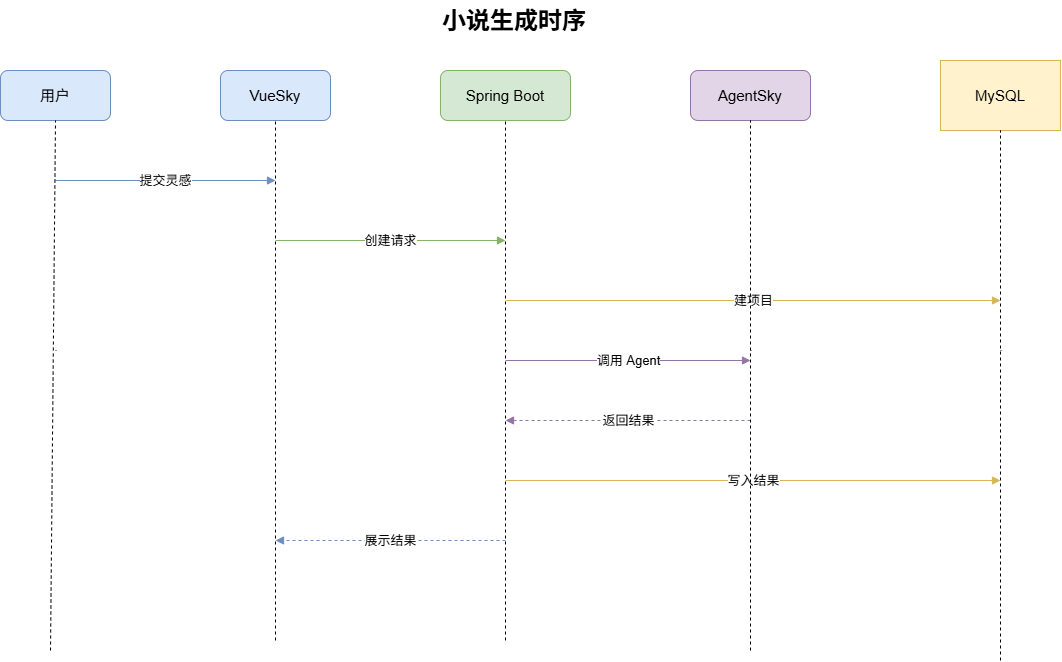

The diagram above was exported from draw.io. Its source (the exported page's mxGraphModel, read from the mxfile embedded in the PNG):
<mxGraphModel dx="1503" dy="679" grid="1" gridSize="10" guides="1" tooltips="1" connect="1" arrows="1" fold="1" page="1" pageScale="1" pageWidth="1280" pageHeight="720" math="0" shadow="0">
  <root>
    <mxCell id="0" />
    <mxCell id="1" parent="0" />
    <mxCell id="title" parent="1" style="text;html=1;strokeColor=none;fillColor=none;fontSize=24;fontStyle=1" value="小说生成时序" vertex="1">
      <mxGeometry height="40" width="240" x="520" y="40" as="geometry" />
    </mxCell>
    <mxCell id="u" parent="1" style="rounded=1;whiteSpace=wrap;html=1;fillColor=#dae8fc;strokeColor=#6c8ebf;fontSize=15" value="用户" vertex="1">
      <mxGeometry height="50" width="110" x="80" y="110" as="geometry" />
    </mxCell>
    <mxCell id="v" parent="1" style="rounded=1;whiteSpace=wrap;html=1;fillColor=#dae8fc;strokeColor=#6c8ebf;fontSize=15" value="VueSky" vertex="1">
      <mxGeometry height="50" width="110" x="300" y="110" as="geometry" />
    </mxCell>
    <mxCell id="j" parent="1" style="rounded=1;whiteSpace=wrap;html=1;fillColor=#d5e8d4;strokeColor=#82b366;fontSize=15" value="Spring Boot" vertex="1">
      <mxGeometry height="50" width="130" x="520" y="110" as="geometry" />
    </mxCell>
    <mxCell id="p" parent="1" style="rounded=1;whiteSpace=wrap;html=1;fillColor=#e1d5e7;strokeColor=#9673a6;fontSize=15" value="AgentSky" vertex="1">
      <mxGeometry height="50" width="120" x="770" y="110" as="geometry" />
    </mxCell>
    <mxCell id="d" parent="1" style="shape=cylinder3d;whiteSpace=wrap;html=1;boundedLbl=1;backgroundOutline=1;size=15;fillColor=#fff2cc;strokeColor=#d6b656;fontSize=15" value="MySQL" vertex="1">
      <mxGeometry height="70" width="120" x="1020" y="100" as="geometry" />
    </mxCell>
    <mxCell id="lu" parent="1" style="shape=line;strokeWidth=1;dashed=1;html=1;strokeColor=#999999" value="" vertex="1">
      <mxGeometry height="420" width="1" x="135" y="180" as="geometry" />
    </mxCell>
    <mxCell id="lv" parent="1" style="shape=line;strokeWidth=1;dashed=1;html=1;strokeColor=#999999" value="" vertex="1">
      <mxGeometry height="420" width="1" x="355" y="180" as="geometry" />
    </mxCell>
    <mxCell id="lj" parent="1" style="shape=line;strokeWidth=1;dashed=1;html=1;strokeColor=#999999" value="" vertex="1">
      <mxGeometry height="420" width="1" x="585" y="180" as="geometry" />
    </mxCell>
    <mxCell id="lp" parent="1" style="shape=line;strokeWidth=1;dashed=1;html=1;strokeColor=#999999" value="" vertex="1">
      <mxGeometry height="420" width="1" x="830" y="180" as="geometry" />
    </mxCell>
    <mxCell id="ld" parent="1" style="shape=line;strokeWidth=1;dashed=1;html=1;strokeColor=#999999" value="" vertex="1">
      <mxGeometry height="420" width="1" x="1080" y="180" as="geometry" />
    </mxCell>
    <mxCell id="s1" edge="1" parent="1" style="endArrow=block;html=1;rounded=0;strokeColor=#6c8ebf;fontSize=13" value="提交灵感">
      <mxGeometry relative="1" as="geometry">
        <mxPoint x="135" y="220" as="sourcePoint" />
        <mxPoint x="355" y="220" as="targetPoint" />
      </mxGeometry>
    </mxCell>
    <mxCell id="s2" edge="1" parent="1" style="endArrow=block;html=1;rounded=0;strokeColor=#82b366;fontSize=13" value="创建请求">
      <mxGeometry relative="1" as="geometry">
        <mxPoint x="355" y="280" as="sourcePoint" />
        <mxPoint x="585" y="280" as="targetPoint" />
      </mxGeometry>
    </mxCell>
    <mxCell id="s3" edge="1" parent="1" style="endArrow=block;html=1;rounded=0;strokeColor=#d6b656;fontSize=13" value="建项目">
      <mxGeometry relative="1" as="geometry">
        <mxPoint x="585" y="340" as="sourcePoint" />
        <mxPoint x="1080" y="340" as="targetPoint" />
      </mxGeometry>
    </mxCell>
    <mxCell id="s4" edge="1" parent="1" style="endArrow=block;html=1;rounded=0;strokeColor=#9673a6;fontSize=13" value="调用 Agent">
      <mxGeometry relative="1" as="geometry">
        <mxPoint x="585" y="400" as="sourcePoint" />
        <mxPoint x="830" y="400" as="targetPoint" />
      </mxGeometry>
    </mxCell>
    <mxCell id="s5" edge="1" parent="1" style="endArrow=block;html=1;rounded=0;dashed=1;strokeColor=#9673a6;fontSize=13" value="返回结果">
      <mxGeometry relative="1" as="geometry">
        <mxPoint x="830" y="460" as="sourcePoint" />
        <mxPoint x="585" y="460" as="targetPoint" />
      </mxGeometry>
    </mxCell>
    <mxCell id="s6" edge="1" parent="1" style="endArrow=block;html=1;rounded=0;strokeColor=#d6b656;fontSize=13" value="写入结果">
      <mxGeometry relative="1" as="geometry">
        <mxPoint x="585" y="520" as="sourcePoint" />
        <mxPoint x="1080" y="520" as="targetPoint" />
      </mxGeometry>
    </mxCell>
    <mxCell id="s7" edge="1" parent="1" style="endArrow=block;html=1;rounded=0;dashed=1;strokeColor=#6c8ebf;fontSize=13" value="展示结果">
      <mxGeometry relative="1" as="geometry">
        <mxPoint x="585" y="580" as="sourcePoint" />
        <mxPoint x="355" y="580" as="targetPoint" />
      </mxGeometry>
    </mxCell>
    <mxCell id="SKQCKNP875l3APESMeMx-1" edge="1" parent="1" style="endArrow=none;dashed=1;html=1;rounded=0;entryX=0.5;entryY=1;entryDx=0;entryDy=0;" target="u" value="">
      <mxGeometry height="50" relative="1" width="50" as="geometry">
        <mxPoint x="130" y="690" as="sourcePoint" />
        <mxPoint x="670" y="200" as="targetPoint" />
      </mxGeometry>
    </mxCell>
    <mxCell id="SKQCKNP875l3APESMeMx-2" edge="1" parent="1" style="endArrow=none;dashed=1;html=1;rounded=0;entryX=0.5;entryY=1;entryDx=0;entryDy=0;" target="v" value="">
      <mxGeometry height="50" relative="1" width="50" as="geometry">
        <mxPoint x="355" y="680" as="sourcePoint" />
        <mxPoint x="670" y="300" as="targetPoint" />
      </mxGeometry>
    </mxCell>
    <mxCell id="SKQCKNP875l3APESMeMx-3" edge="1" parent="1" style="endArrow=none;dashed=1;html=1;rounded=0;entryX=0.5;entryY=1;entryDx=0;entryDy=0;" target="p" value="">
      <mxGeometry height="50" relative="1" width="50" as="geometry">
        <mxPoint x="830" y="690" as="sourcePoint" />
        <mxPoint x="670" y="300" as="targetPoint" />
      </mxGeometry>
    </mxCell>
    <mxCell id="SKQCKNP875l3APESMeMx-4" edge="1" parent="1" style="endArrow=none;dashed=1;html=1;rounded=0;entryX=0.5;entryY=1;entryDx=0;entryDy=0;" target="j" value="">
      <mxGeometry height="50" relative="1" width="50" as="geometry">
        <mxPoint x="585" y="680" as="sourcePoint" />
        <mxPoint x="670" y="300" as="targetPoint" />
      </mxGeometry>
    </mxCell>
    <mxCell id="SKQCKNP875l3APESMeMx-5" edge="1" parent="1" style="endArrow=none;dashed=1;html=1;rounded=0;entryX=0.5;entryY=1;entryDx=0;entryDy=0;" target="d" value="">
      <mxGeometry height="50" relative="1" width="50" as="geometry">
        <mxPoint x="1080" y="700" as="sourcePoint" />
        <mxPoint x="670" y="300" as="targetPoint" />
      </mxGeometry>
    </mxCell>
  </root>
</mxGraphModel>